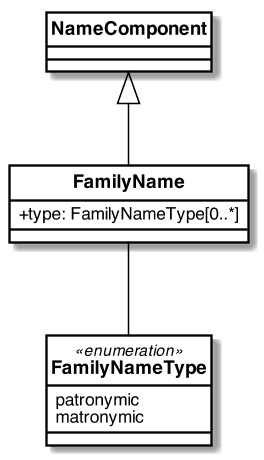

The diagram above was rendered by PlantUML. Its source (embedded in the PNG):
@startuml


skinparam Dpi 150
skinparam Monochrome false
skinparam LineType ortho
hide circle
skinparam Default {
  TextAlignment center
  FontName Helvetica
}
skinparam Class {
  AttributeIconSize 0
  BackgroundColor White
  ArrowColor Black
  BorderColor Black
  FontStyle bold
  StereotypeFontSize 10
}
skinparam Rectangle {
  BackgroundColor White
  ArrowColor Black
  BorderColor Black
  FontStyle bold
  FontSize 11
  StereotypeFontSize 10
}
skinparam Object {
  BackgroundColor White
  ArrowColor Black
  BorderColor Black
  FontStyle bold
  FontSize 11
  StereotypeFontSize 10
}

skinparam Entity {
  StereotypeFontSize 10
}



class NameComponent {
}

class FamilyName {
  +type: FamilyNameType[0..*]
}

NameComponent <|-- FamilyName
FamilyName      -- FamilyNameType

enum FamilyNameType <<enumeration>> {
  patronymic
  matronymic
}

@enduml